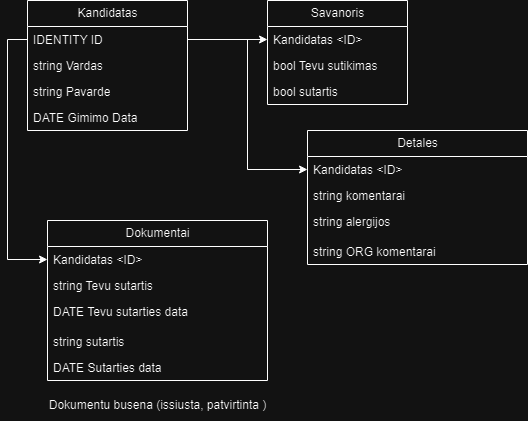

The diagram above was exported from draw.io. Its source (the exported page's mxGraphModel, read from the mxfile embedded in the PNG):
<mxGraphModel dx="1434" dy="746" grid="1" gridSize="10" guides="1" tooltips="1" connect="1" arrows="1" fold="1" page="1" pageScale="1" pageWidth="827" pageHeight="1169" math="0" shadow="0">
  <root>
    <mxCell id="0" />
    <mxCell id="1" parent="0" />
    <mxCell id="_KviO57FDSFQ6hGUb3Ca-7" value="Dokumentai" style="swimlane;fontStyle=0;childLayout=stackLayout;horizontal=1;startSize=26;fillColor=none;horizontalStack=0;resizeParent=1;resizeParentMax=0;resizeLast=0;collapsible=1;marginBottom=0;html=1;" vertex="1" parent="1">
      <mxGeometry x="100" y="300" width="220" height="160" as="geometry" />
    </mxCell>
    <mxCell id="_KviO57FDSFQ6hGUb3Ca-8" value="Kandidatas &amp;lt;ID&amp;gt;" style="text;strokeColor=none;fillColor=none;align=left;verticalAlign=top;spacingLeft=4;spacingRight=4;overflow=hidden;rotatable=0;points=[[0,0.5],[1,0.5]];portConstraint=eastwest;whiteSpace=wrap;html=1;" vertex="1" parent="_KviO57FDSFQ6hGUb3Ca-7">
      <mxGeometry y="26" width="220" height="26" as="geometry" />
    </mxCell>
    <mxCell id="_KviO57FDSFQ6hGUb3Ca-9" value="string Tevu sutartis" style="text;strokeColor=none;fillColor=none;align=left;verticalAlign=top;spacingLeft=4;spacingRight=4;overflow=hidden;rotatable=0;points=[[0,0.5],[1,0.5]];portConstraint=eastwest;whiteSpace=wrap;html=1;" vertex="1" parent="_KviO57FDSFQ6hGUb3Ca-7">
      <mxGeometry y="52" width="220" height="26" as="geometry" />
    </mxCell>
    <mxCell id="_KviO57FDSFQ6hGUb3Ca-23" value="DATE Tevu sutarties data" style="text;strokeColor=none;fillColor=none;align=left;verticalAlign=top;spacingLeft=4;spacingRight=4;overflow=hidden;rotatable=0;points=[[0,0.5],[1,0.5]];portConstraint=eastwest;whiteSpace=wrap;html=1;" vertex="1" parent="_KviO57FDSFQ6hGUb3Ca-7">
      <mxGeometry y="78" width="220" height="30" as="geometry" />
    </mxCell>
    <mxCell id="_KviO57FDSFQ6hGUb3Ca-10" value="string sutartis" style="text;strokeColor=none;fillColor=none;align=left;verticalAlign=top;spacingLeft=4;spacingRight=4;overflow=hidden;rotatable=0;points=[[0,0.5],[1,0.5]];portConstraint=eastwest;whiteSpace=wrap;html=1;" vertex="1" parent="_KviO57FDSFQ6hGUb3Ca-7">
      <mxGeometry y="108" width="220" height="26" as="geometry" />
    </mxCell>
    <mxCell id="_KviO57FDSFQ6hGUb3Ca-24" value="DATE Sutarties data" style="text;strokeColor=none;fillColor=none;align=left;verticalAlign=top;spacingLeft=4;spacingRight=4;overflow=hidden;rotatable=0;points=[[0,0.5],[1,0.5]];portConstraint=eastwest;whiteSpace=wrap;html=1;" vertex="1" parent="_KviO57FDSFQ6hGUb3Ca-7">
      <mxGeometry y="134" width="220" height="26" as="geometry" />
    </mxCell>
    <mxCell id="_KviO57FDSFQ6hGUb3Ca-11" value="Savanoris" style="swimlane;fontStyle=0;childLayout=stackLayout;horizontal=1;startSize=26;fillColor=none;horizontalStack=0;resizeParent=1;resizeParentMax=0;resizeLast=0;collapsible=1;marginBottom=0;html=1;" vertex="1" parent="1">
      <mxGeometry x="320" y="80" width="140" height="104" as="geometry" />
    </mxCell>
    <mxCell id="_KviO57FDSFQ6hGUb3Ca-12" value="Kandidatas &amp;lt;ID&amp;gt;" style="text;strokeColor=none;fillColor=none;align=left;verticalAlign=top;spacingLeft=4;spacingRight=4;overflow=hidden;rotatable=0;points=[[0,0.5],[1,0.5]];portConstraint=eastwest;whiteSpace=wrap;html=1;" vertex="1" parent="_KviO57FDSFQ6hGUb3Ca-11">
      <mxGeometry y="26" width="140" height="26" as="geometry" />
    </mxCell>
    <mxCell id="_KviO57FDSFQ6hGUb3Ca-13" value="bool Tevu sutikimas" style="text;strokeColor=none;fillColor=none;align=left;verticalAlign=top;spacingLeft=4;spacingRight=4;overflow=hidden;rotatable=0;points=[[0,0.5],[1,0.5]];portConstraint=eastwest;whiteSpace=wrap;html=1;" vertex="1" parent="_KviO57FDSFQ6hGUb3Ca-11">
      <mxGeometry y="52" width="140" height="26" as="geometry" />
    </mxCell>
    <mxCell id="_KviO57FDSFQ6hGUb3Ca-14" value="bool sutartis" style="text;strokeColor=none;fillColor=none;align=left;verticalAlign=top;spacingLeft=4;spacingRight=4;overflow=hidden;rotatable=0;points=[[0,0.5],[1,0.5]];portConstraint=eastwest;whiteSpace=wrap;html=1;" vertex="1" parent="_KviO57FDSFQ6hGUb3Ca-11">
      <mxGeometry y="78" width="140" height="26" as="geometry" />
    </mxCell>
    <mxCell id="_KviO57FDSFQ6hGUb3Ca-15" value="Kandidatas" style="swimlane;fontStyle=0;childLayout=stackLayout;horizontal=1;startSize=26;fillColor=none;horizontalStack=0;resizeParent=1;resizeParentMax=0;resizeLast=0;collapsible=1;marginBottom=0;html=1;" vertex="1" parent="1">
      <mxGeometry x="80" y="80" width="160" height="130" as="geometry">
        <mxRectangle x="80" y="80" width="90" height="30" as="alternateBounds" />
      </mxGeometry>
    </mxCell>
    <mxCell id="_KviO57FDSFQ6hGUb3Ca-16" value="IDENTITY ID" style="text;strokeColor=none;fillColor=none;align=left;verticalAlign=top;spacingLeft=4;spacingRight=4;overflow=hidden;rotatable=0;points=[[0,0.5],[1,0.5]];portConstraint=eastwest;whiteSpace=wrap;html=1;" vertex="1" parent="_KviO57FDSFQ6hGUb3Ca-15">
      <mxGeometry y="26" width="160" height="26" as="geometry" />
    </mxCell>
    <mxCell id="_KviO57FDSFQ6hGUb3Ca-17" value="string Vardas" style="text;strokeColor=none;fillColor=none;align=left;verticalAlign=top;spacingLeft=4;spacingRight=4;overflow=hidden;rotatable=0;points=[[0,0.5],[1,0.5]];portConstraint=eastwest;whiteSpace=wrap;html=1;" vertex="1" parent="_KviO57FDSFQ6hGUb3Ca-15">
      <mxGeometry y="52" width="160" height="26" as="geometry" />
    </mxCell>
    <mxCell id="_KviO57FDSFQ6hGUb3Ca-18" value="string Pavarde" style="text;strokeColor=none;fillColor=none;align=left;verticalAlign=top;spacingLeft=4;spacingRight=4;overflow=hidden;rotatable=0;points=[[0,0.5],[1,0.5]];portConstraint=eastwest;whiteSpace=wrap;html=1;" vertex="1" parent="_KviO57FDSFQ6hGUb3Ca-15">
      <mxGeometry y="78" width="160" height="26" as="geometry" />
    </mxCell>
    <mxCell id="_KviO57FDSFQ6hGUb3Ca-19" value="DATE Gimimo Data" style="text;strokeColor=none;fillColor=none;align=left;verticalAlign=top;spacingLeft=4;spacingRight=4;overflow=hidden;rotatable=0;points=[[0,0.5],[1,0.5]];portConstraint=eastwest;whiteSpace=wrap;html=1;" vertex="1" parent="_KviO57FDSFQ6hGUb3Ca-15">
      <mxGeometry y="104" width="160" height="26" as="geometry" />
    </mxCell>
    <mxCell id="_KviO57FDSFQ6hGUb3Ca-22" value="Dokumentu busena (issiusta, patvirtinta )" style="text;html=1;align=center;verticalAlign=middle;resizable=0;points=[];autosize=1;strokeColor=none;fillColor=none;" vertex="1" parent="1">
      <mxGeometry x="90" y="470" width="240" height="30" as="geometry" />
    </mxCell>
    <mxCell id="_KviO57FDSFQ6hGUb3Ca-26" style="edgeStyle=orthogonalEdgeStyle;rounded=0;orthogonalLoop=1;jettySize=auto;html=1;exitX=1;exitY=0.5;exitDx=0;exitDy=0;entryX=0;entryY=0.5;entryDx=0;entryDy=0;" edge="1" parent="1" source="_KviO57FDSFQ6hGUb3Ca-16" target="_KviO57FDSFQ6hGUb3Ca-12">
      <mxGeometry relative="1" as="geometry" />
    </mxCell>
    <mxCell id="_KviO57FDSFQ6hGUb3Ca-27" style="edgeStyle=orthogonalEdgeStyle;rounded=0;orthogonalLoop=1;jettySize=auto;html=1;exitX=0;exitY=0.5;exitDx=0;exitDy=0;entryX=0;entryY=0.5;entryDx=0;entryDy=0;" edge="1" parent="1" source="_KviO57FDSFQ6hGUb3Ca-16" target="_KviO57FDSFQ6hGUb3Ca-8">
      <mxGeometry relative="1" as="geometry" />
    </mxCell>
    <mxCell id="_KviO57FDSFQ6hGUb3Ca-28" value="Detales" style="swimlane;fontStyle=0;childLayout=stackLayout;horizontal=1;startSize=26;fillColor=none;horizontalStack=0;resizeParent=1;resizeParentMax=0;resizeLast=0;collapsible=1;marginBottom=0;html=1;" vertex="1" parent="1">
      <mxGeometry x="360" y="210" width="220" height="134" as="geometry" />
    </mxCell>
    <mxCell id="_KviO57FDSFQ6hGUb3Ca-29" value="Kandidatas &amp;lt;ID&amp;gt;" style="text;strokeColor=none;fillColor=none;align=left;verticalAlign=top;spacingLeft=4;spacingRight=4;overflow=hidden;rotatable=0;points=[[0,0.5],[1,0.5]];portConstraint=eastwest;whiteSpace=wrap;html=1;" vertex="1" parent="_KviO57FDSFQ6hGUb3Ca-28">
      <mxGeometry y="26" width="220" height="26" as="geometry" />
    </mxCell>
    <mxCell id="_KviO57FDSFQ6hGUb3Ca-30" value="string komentarai" style="text;strokeColor=none;fillColor=none;align=left;verticalAlign=top;spacingLeft=4;spacingRight=4;overflow=hidden;rotatable=0;points=[[0,0.5],[1,0.5]];portConstraint=eastwest;whiteSpace=wrap;html=1;" vertex="1" parent="_KviO57FDSFQ6hGUb3Ca-28">
      <mxGeometry y="52" width="220" height="26" as="geometry" />
    </mxCell>
    <mxCell id="_KviO57FDSFQ6hGUb3Ca-31" value="string alergijos" style="text;strokeColor=none;fillColor=none;align=left;verticalAlign=top;spacingLeft=4;spacingRight=4;overflow=hidden;rotatable=0;points=[[0,0.5],[1,0.5]];portConstraint=eastwest;whiteSpace=wrap;html=1;" vertex="1" parent="_KviO57FDSFQ6hGUb3Ca-28">
      <mxGeometry y="78" width="220" height="30" as="geometry" />
    </mxCell>
    <mxCell id="_KviO57FDSFQ6hGUb3Ca-32" value="string ORG komentarai" style="text;strokeColor=none;fillColor=none;align=left;verticalAlign=top;spacingLeft=4;spacingRight=4;overflow=hidden;rotatable=0;points=[[0,0.5],[1,0.5]];portConstraint=eastwest;whiteSpace=wrap;html=1;" vertex="1" parent="_KviO57FDSFQ6hGUb3Ca-28">
      <mxGeometry y="108" width="220" height="26" as="geometry" />
    </mxCell>
    <mxCell id="_KviO57FDSFQ6hGUb3Ca-34" style="edgeStyle=orthogonalEdgeStyle;rounded=0;orthogonalLoop=1;jettySize=auto;html=1;exitX=1;exitY=0.5;exitDx=0;exitDy=0;entryX=0;entryY=0.5;entryDx=0;entryDy=0;" edge="1" parent="1" source="_KviO57FDSFQ6hGUb3Ca-16" target="_KviO57FDSFQ6hGUb3Ca-29">
      <mxGeometry relative="1" as="geometry" />
    </mxCell>
  </root>
</mxGraphModel>